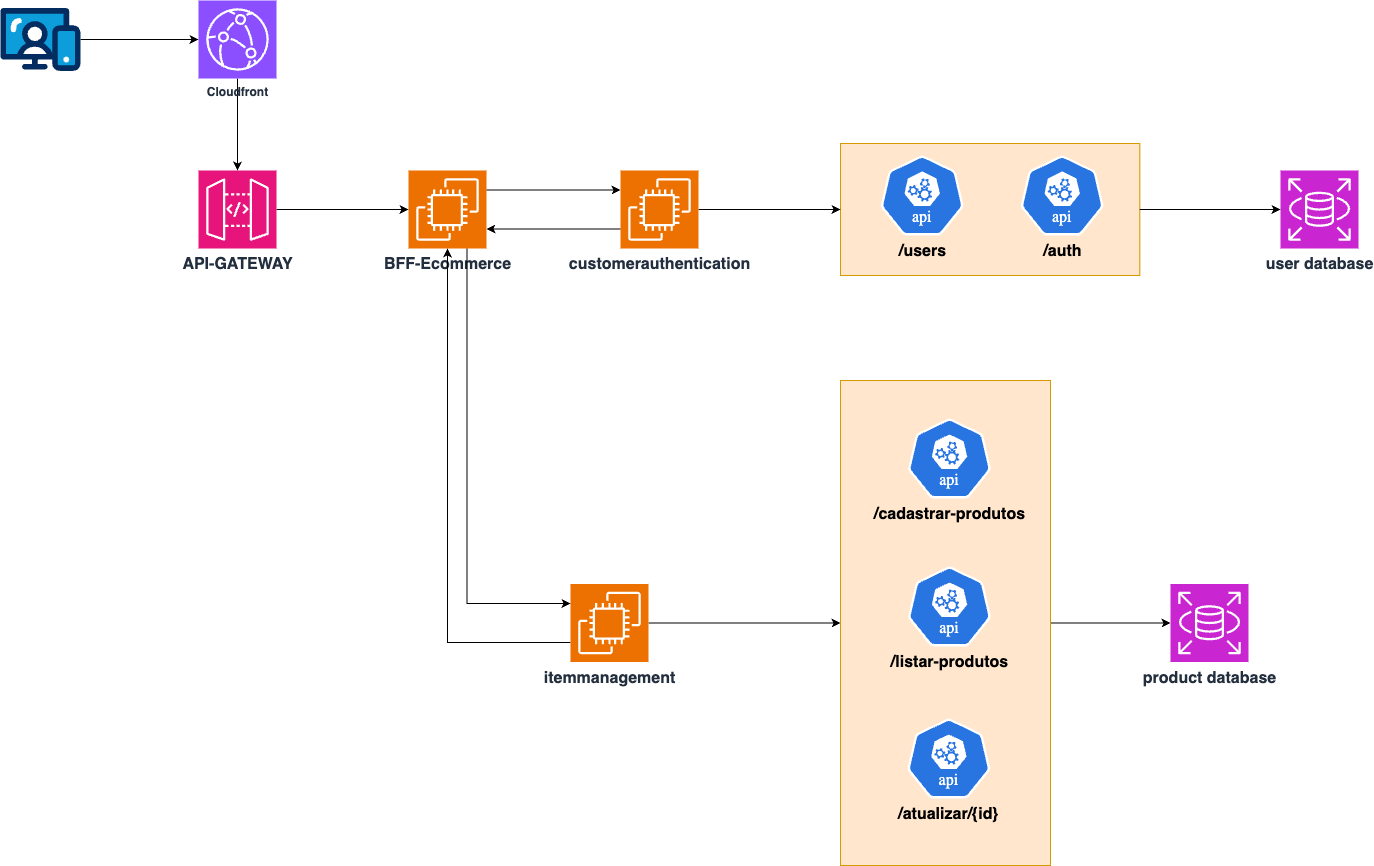

The diagram above was exported from draw.io. Its source (the exported page's mxGraphModel, read from the mxfile embedded in the PNG):
<mxGraphModel dx="1990" dy="1373" grid="1" gridSize="10" guides="1" tooltips="1" connect="1" arrows="1" fold="1" page="1" pageScale="1" pageWidth="827" pageHeight="1169" math="0" shadow="0">
  <root>
    <mxCell id="0" />
    <mxCell id="1" parent="0" />
    <mxCell id="lHiSPcr_xn4c7chXWhxx-20" value="" style="rounded=0;whiteSpace=wrap;html=1;fillColor=#ffe6cc;strokeColor=#d79b00;" vertex="1" parent="1">
      <mxGeometry x="860" y="343" width="299.34" height="132" as="geometry" />
    </mxCell>
    <mxCell id="lHiSPcr_xn4c7chXWhxx-19" style="edgeStyle=orthogonalEdgeStyle;rounded=0;orthogonalLoop=1;jettySize=auto;html=1;" edge="1" parent="1" source="lHiSPcr_xn4c7chXWhxx-17" target="lHiSPcr_xn4c7chXWhxx-2">
      <mxGeometry relative="1" as="geometry" />
    </mxCell>
    <mxCell id="lHiSPcr_xn4c7chXWhxx-17" value="" style="rounded=0;whiteSpace=wrap;html=1;fillColor=#ffe6cc;strokeColor=#d79b00;" vertex="1" parent="1">
      <mxGeometry x="860" y="580" width="210" height="485" as="geometry" />
    </mxCell>
    <mxCell id="5dRny-T6z-p70ULrLOng-2" value="&lt;b&gt;&lt;font style=&quot;font-size: 16px;&quot;&gt;BFF-Ecommerce&lt;/font&gt;&lt;/b&gt;" style="sketch=0;points=[[0,0,0],[0.25,0,0],[0.5,0,0],[0.75,0,0],[1,0,0],[0,1,0],[0.25,1,0],[0.5,1,0],[0.75,1,0],[1,1,0],[0,0.25,0],[0,0.5,0],[0,0.75,0],[1,0.25,0],[1,0.5,0],[1,0.75,0]];outlineConnect=0;fontColor=#232F3E;fillColor=#ED7100;strokeColor=#ffffff;dashed=0;verticalLabelPosition=bottom;verticalAlign=top;align=center;html=1;fontSize=12;fontStyle=0;aspect=fixed;shape=mxgraph.aws4.resourceIcon;resIcon=mxgraph.aws4.ec2;" parent="1" vertex="1">
      <mxGeometry x="428" y="370" width="78" height="78" as="geometry" />
    </mxCell>
    <mxCell id="lHiSPcr_xn4c7chXWhxx-21" style="edgeStyle=orthogonalEdgeStyle;rounded=0;orthogonalLoop=1;jettySize=auto;html=1;exitX=1;exitY=0.5;exitDx=0;exitDy=0;exitPerimeter=0;" edge="1" parent="1" source="5dRny-T6z-p70ULrLOng-3" target="lHiSPcr_xn4c7chXWhxx-20">
      <mxGeometry relative="1" as="geometry" />
    </mxCell>
    <mxCell id="5dRny-T6z-p70ULrLOng-3" value="&lt;b&gt;&lt;font style=&quot;font-size: 16px;&quot;&gt;customerauthentication&lt;/font&gt;&lt;/b&gt;" style="sketch=0;points=[[0,0,0],[0.25,0,0],[0.5,0,0],[0.75,0,0],[1,0,0],[0,1,0],[0.25,1,0],[0.5,1,0],[0.75,1,0],[1,1,0],[0,0.25,0],[0,0.5,0],[0,0.75,0],[1,0.25,0],[1,0.5,0],[1,0.75,0]];outlineConnect=0;fontColor=#232F3E;fillColor=#ED7100;strokeColor=#ffffff;dashed=0;verticalLabelPosition=bottom;verticalAlign=top;align=center;html=1;fontSize=12;fontStyle=0;aspect=fixed;shape=mxgraph.aws4.resourceIcon;resIcon=mxgraph.aws4.ec2;" parent="1" vertex="1">
      <mxGeometry x="640" y="370" width="78" height="78" as="geometry" />
    </mxCell>
    <mxCell id="5dRny-T6z-p70ULrLOng-11" style="edgeStyle=orthogonalEdgeStyle;rounded=0;orthogonalLoop=1;jettySize=auto;html=1;" parent="1" source="5dRny-T6z-p70ULrLOng-10" target="5dRny-T6z-p70ULrLOng-2" edge="1">
      <mxGeometry relative="1" as="geometry" />
    </mxCell>
    <mxCell id="5dRny-T6z-p70ULrLOng-10" value="&lt;b&gt;&lt;font style=&quot;font-size: 16px;&quot;&gt;API-GATEWAY&lt;/font&gt;&lt;/b&gt;" style="sketch=0;points=[[0,0,0],[0.25,0,0],[0.5,0,0],[0.75,0,0],[1,0,0],[0,1,0],[0.25,1,0],[0.5,1,0],[0.75,1,0],[1,1,0],[0,0.25,0],[0,0.5,0],[0,0.75,0],[1,0.25,0],[1,0.5,0],[1,0.75,0]];outlineConnect=0;fontColor=#232F3E;fillColor=#E7157B;strokeColor=#ffffff;dashed=0;verticalLabelPosition=bottom;verticalAlign=top;align=center;html=1;fontSize=12;fontStyle=0;aspect=fixed;shape=mxgraph.aws4.resourceIcon;resIcon=mxgraph.aws4.api_gateway;" parent="1" vertex="1">
      <mxGeometry x="218" y="370" width="78" height="78" as="geometry" />
    </mxCell>
    <mxCell id="5dRny-T6z-p70ULrLOng-24" style="edgeStyle=orthogonalEdgeStyle;rounded=0;orthogonalLoop=1;jettySize=auto;html=1;" parent="1" source="5dRny-T6z-p70ULrLOng-12" target="5dRny-T6z-p70ULrLOng-19" edge="1">
      <mxGeometry relative="1" as="geometry" />
    </mxCell>
    <mxCell id="5dRny-T6z-p70ULrLOng-12" value="" style="verticalLabelPosition=bottom;aspect=fixed;html=1;shape=mxgraph.salesforce.web;" parent="1" vertex="1">
      <mxGeometry x="20" y="207.39999999999998" width="80" height="63.2" as="geometry" />
    </mxCell>
    <mxCell id="5dRny-T6z-p70ULrLOng-21" style="edgeStyle=orthogonalEdgeStyle;rounded=0;orthogonalLoop=1;jettySize=auto;html=1;exitX=0.5;exitY=1;exitDx=0;exitDy=0;exitPerimeter=0;" parent="1" source="5dRny-T6z-p70ULrLOng-19" target="5dRny-T6z-p70ULrLOng-10" edge="1">
      <mxGeometry relative="1" as="geometry" />
    </mxCell>
    <mxCell id="5dRny-T6z-p70ULrLOng-19" value="&lt;b&gt;Cloudfront&lt;/b&gt;" style="sketch=0;points=[[0,0,0],[0.25,0,0],[0.5,0,0],[0.75,0,0],[1,0,0],[0,1,0],[0.25,1,0],[0.5,1,0],[0.75,1,0],[1,1,0],[0,0.25,0],[0,0.5,0],[0,0.75,0],[1,0.25,0],[1,0.5,0],[1,0.75,0]];outlineConnect=0;fontColor=#232F3E;fillColor=#8C4FFF;strokeColor=#ffffff;dashed=0;verticalLabelPosition=bottom;verticalAlign=top;align=center;html=1;fontSize=12;fontStyle=0;aspect=fixed;shape=mxgraph.aws4.resourceIcon;resIcon=mxgraph.aws4.cloudfront;" parent="1" vertex="1">
      <mxGeometry x="218" y="200" width="78" height="78" as="geometry" />
    </mxCell>
    <mxCell id="5dRny-T6z-p70ULrLOng-22" style="edgeStyle=orthogonalEdgeStyle;rounded=0;orthogonalLoop=1;jettySize=auto;html=1;exitX=1;exitY=0.25;exitDx=0;exitDy=0;exitPerimeter=0;entryX=0;entryY=0.25;entryDx=0;entryDy=0;entryPerimeter=0;" parent="1" source="5dRny-T6z-p70ULrLOng-2" target="5dRny-T6z-p70ULrLOng-3" edge="1">
      <mxGeometry relative="1" as="geometry" />
    </mxCell>
    <mxCell id="5dRny-T6z-p70ULrLOng-23" style="edgeStyle=orthogonalEdgeStyle;rounded=0;orthogonalLoop=1;jettySize=auto;html=1;exitX=0;exitY=0.75;exitDx=0;exitDy=0;exitPerimeter=0;entryX=1;entryY=0.75;entryDx=0;entryDy=0;entryPerimeter=0;" parent="1" source="5dRny-T6z-p70ULrLOng-3" target="5dRny-T6z-p70ULrLOng-2" edge="1">
      <mxGeometry relative="1" as="geometry" />
    </mxCell>
    <mxCell id="5dRny-T6z-p70ULrLOng-49" value="&lt;b&gt;&lt;font style=&quot;font-size: 16px;&quot;&gt;user database&lt;/font&gt;&lt;/b&gt;" style="sketch=0;points=[[0,0,0],[0.25,0,0],[0.5,0,0],[0.75,0,0],[1,0,0],[0,1,0],[0.25,1,0],[0.5,1,0],[0.75,1,0],[1,1,0],[0,0.25,0],[0,0.5,0],[0,0.75,0],[1,0.25,0],[1,0.5,0],[1,0.75,0]];outlineConnect=0;fontColor=#232F3E;fillColor=#C925D1;strokeColor=#ffffff;dashed=0;verticalLabelPosition=bottom;verticalAlign=top;align=center;html=1;fontSize=12;fontStyle=0;aspect=fixed;shape=mxgraph.aws4.resourceIcon;resIcon=mxgraph.aws4.rds;" parent="1" vertex="1">
      <mxGeometry x="1300" y="370" width="78" height="78" as="geometry" />
    </mxCell>
    <mxCell id="5dRny-T6z-p70ULrLOng-51" value="&lt;b&gt;&lt;font style=&quot;font-size: 16px;&quot;&gt;/users&lt;/font&gt;&lt;/b&gt;" style="aspect=fixed;sketch=0;html=1;dashed=0;whitespace=wrap;verticalLabelPosition=bottom;verticalAlign=top;fillColor=#2875E2;strokeColor=#ffffff;points=[[0.005,0.63,0],[0.1,0.2,0],[0.9,0.2,0],[0.5,0,0],[0.995,0.63,0],[0.72,0.99,0],[0.5,1,0],[0.28,0.99,0]];shape=mxgraph.kubernetes.icon2;kubernetesLabel=1;prIcon=api" parent="1" vertex="1">
      <mxGeometry x="900" y="355" width="83.33" height="80" as="geometry" />
    </mxCell>
    <mxCell id="5dRny-T6z-p70ULrLOng-53" value="&lt;b&gt;&lt;font style=&quot;font-size: 16px;&quot;&gt;/auth&lt;/font&gt;&lt;/b&gt;" style="aspect=fixed;sketch=0;html=1;dashed=0;whitespace=wrap;verticalLabelPosition=bottom;verticalAlign=top;fillColor=#2875E2;strokeColor=#ffffff;points=[[0.005,0.63,0],[0.1,0.2,0],[0.9,0.2,0],[0.5,0,0],[0.995,0.63,0],[0.72,0.99,0],[0.5,1,0],[0.28,0.99,0]];shape=mxgraph.kubernetes.icon2;kubernetesLabel=1;prIcon=api" parent="1" vertex="1">
      <mxGeometry x="1040" y="355" width="83.33" height="80" as="geometry" />
    </mxCell>
    <mxCell id="lHiSPcr_xn4c7chXWhxx-12" style="edgeStyle=orthogonalEdgeStyle;rounded=0;orthogonalLoop=1;jettySize=auto;html=1;exitX=0;exitY=0.75;exitDx=0;exitDy=0;exitPerimeter=0;" edge="1" parent="1" source="lHiSPcr_xn4c7chXWhxx-1" target="5dRny-T6z-p70ULrLOng-2">
      <mxGeometry relative="1" as="geometry" />
    </mxCell>
    <mxCell id="lHiSPcr_xn4c7chXWhxx-18" style="edgeStyle=orthogonalEdgeStyle;rounded=0;orthogonalLoop=1;jettySize=auto;html=1;exitX=1;exitY=0.5;exitDx=0;exitDy=0;exitPerimeter=0;" edge="1" parent="1" source="lHiSPcr_xn4c7chXWhxx-1" target="lHiSPcr_xn4c7chXWhxx-17">
      <mxGeometry relative="1" as="geometry" />
    </mxCell>
    <mxCell id="lHiSPcr_xn4c7chXWhxx-1" value="&lt;span style=&quot;font-size: 16px;&quot;&gt;&lt;b&gt;itemmanagement&lt;/b&gt;&lt;/span&gt;" style="sketch=0;points=[[0,0,0],[0.25,0,0],[0.5,0,0],[0.75,0,0],[1,0,0],[0,1,0],[0.25,1,0],[0.5,1,0],[0.75,1,0],[1,1,0],[0,0.25,0],[0,0.5,0],[0,0.75,0],[1,0.25,0],[1,0.5,0],[1,0.75,0]];outlineConnect=0;fontColor=#232F3E;fillColor=#ED7100;strokeColor=#ffffff;dashed=0;verticalLabelPosition=bottom;verticalAlign=top;align=center;html=1;fontSize=12;fontStyle=0;aspect=fixed;shape=mxgraph.aws4.resourceIcon;resIcon=mxgraph.aws4.ec2;" vertex="1" parent="1">
      <mxGeometry x="590" y="783.5" width="78" height="78" as="geometry" />
    </mxCell>
    <mxCell id="lHiSPcr_xn4c7chXWhxx-2" value="&lt;span style=&quot;font-size: 16px;&quot;&gt;&lt;b&gt;product database&lt;/b&gt;&lt;/span&gt;" style="sketch=0;points=[[0,0,0],[0.25,0,0],[0.5,0,0],[0.75,0,0],[1,0,0],[0,1,0],[0.25,1,0],[0.5,1,0],[0.75,1,0],[1,1,0],[0,0.25,0],[0,0.5,0],[0,0.75,0],[1,0.25,0],[1,0.5,0],[1,0.75,0]];outlineConnect=0;fontColor=#232F3E;fillColor=#C925D1;strokeColor=#ffffff;dashed=0;verticalLabelPosition=bottom;verticalAlign=top;align=center;html=1;fontSize=12;fontStyle=0;aspect=fixed;shape=mxgraph.aws4.resourceIcon;resIcon=mxgraph.aws4.rds;" vertex="1" parent="1">
      <mxGeometry x="1190" y="783.5" width="78" height="78" as="geometry" />
    </mxCell>
    <mxCell id="lHiSPcr_xn4c7chXWhxx-3" value="&lt;span style=&quot;font-size: 16px;&quot;&gt;&lt;b&gt;/cadastrar-produtos&lt;/b&gt;&lt;/span&gt;" style="aspect=fixed;sketch=0;html=1;dashed=0;whitespace=wrap;verticalLabelPosition=bottom;verticalAlign=top;fillColor=#2875E2;strokeColor=#ffffff;points=[[0.005,0.63,0],[0.1,0.2,0],[0.9,0.2,0],[0.5,0,0],[0.995,0.63,0],[0.72,0.99,0],[0.5,1,0],[0.28,0.99,0]];shape=mxgraph.kubernetes.icon2;kubernetesLabel=1;prIcon=api" vertex="1" parent="1">
      <mxGeometry x="927.3299999999999" y="618" width="83.33" height="80" as="geometry" />
    </mxCell>
    <mxCell id="lHiSPcr_xn4c7chXWhxx-4" value="&lt;b&gt;&lt;font style=&quot;font-size: 16px;&quot;&gt;/listar-produtos&lt;/font&gt;&lt;/b&gt;" style="aspect=fixed;sketch=0;html=1;dashed=0;whitespace=wrap;verticalLabelPosition=bottom;verticalAlign=top;fillColor=#2875E2;strokeColor=#ffffff;points=[[0.005,0.63,0],[0.1,0.2,0],[0.9,0.2,0],[0.5,0,0],[0.995,0.63,0],[0.72,0.99,0],[0.5,1,0],[0.28,0.99,0]];shape=mxgraph.kubernetes.icon2;kubernetesLabel=1;prIcon=api" vertex="1" parent="1">
      <mxGeometry x="927.3299999999999" y="766" width="83.33" height="80" as="geometry" />
    </mxCell>
    <mxCell id="lHiSPcr_xn4c7chXWhxx-11" style="edgeStyle=orthogonalEdgeStyle;rounded=0;orthogonalLoop=1;jettySize=auto;html=1;exitX=0.75;exitY=1;exitDx=0;exitDy=0;exitPerimeter=0;entryX=0;entryY=0.25;entryDx=0;entryDy=0;entryPerimeter=0;" edge="1" parent="1" source="5dRny-T6z-p70ULrLOng-2" target="lHiSPcr_xn4c7chXWhxx-1">
      <mxGeometry relative="1" as="geometry" />
    </mxCell>
    <mxCell id="lHiSPcr_xn4c7chXWhxx-13" value="&lt;b&gt;&lt;font style=&quot;font-size: 16px;&quot;&gt;/atualizar/{id}&lt;/font&gt;&lt;/b&gt;" style="aspect=fixed;sketch=0;html=1;dashed=0;whitespace=wrap;verticalLabelPosition=bottom;verticalAlign=top;fillColor=#2875E2;strokeColor=#ffffff;points=[[0.005,0.63,0],[0.1,0.2,0],[0.9,0.2,0],[0.5,0,0],[0.995,0.63,0],[0.72,0.99,0],[0.5,1,0],[0.28,0.99,0]];shape=mxgraph.kubernetes.icon2;kubernetesLabel=1;prIcon=api" vertex="1" parent="1">
      <mxGeometry x="926.67" y="918" width="83.33" height="80" as="geometry" />
    </mxCell>
    <mxCell id="lHiSPcr_xn4c7chXWhxx-22" style="edgeStyle=orthogonalEdgeStyle;rounded=0;orthogonalLoop=1;jettySize=auto;html=1;entryX=0;entryY=0.5;entryDx=0;entryDy=0;entryPerimeter=0;" edge="1" parent="1" source="lHiSPcr_xn4c7chXWhxx-20" target="5dRny-T6z-p70ULrLOng-49">
      <mxGeometry relative="1" as="geometry" />
    </mxCell>
  </root>
</mxGraphModel>